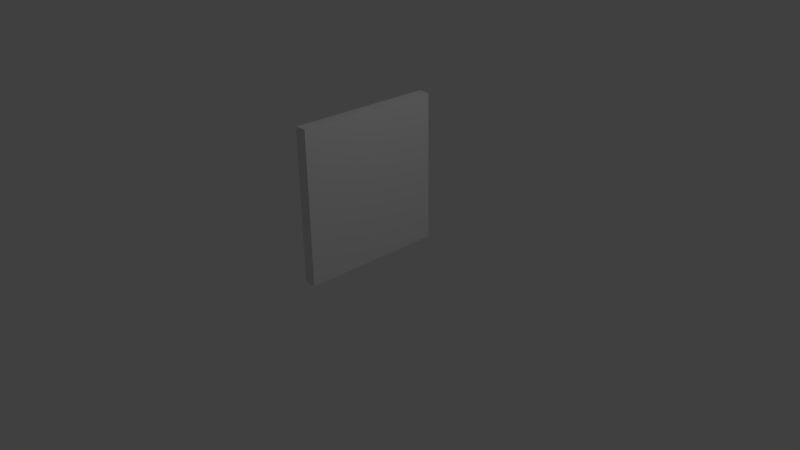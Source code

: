 # Source: traft4.blend  (saved by Blender 2.78.0; exported with 4.5.12 LTS)
import bpy
from mathutils import Matrix  # noqa: F401  (used for matrix-valued properties, if any)

bpy.ops.wm.read_factory_settings(use_empty=True)
scene = bpy.context.scene
scene.name = 'Scene'

# ---- collections
col_collection_1 = bpy.data.collections.new('Collection 1'); scene.collection.children.link(col_collection_1)

# ---- materials (node trees are filled in below, after node groups)
mat_material = bpy.data.materials.new('Material')
mat_material.alpha_threshold = 0.0
mat_material.use_transparent_shadow = False
mat_material.roughness = 0.5
mat_material.line_color = (0.0, 0.0, 0.0, 1.0)

# ---- material node trees

# ---- world
world_world = bpy.data.worlds.new('World'); scene.world = world_world
world_world.color = (0.05088, 0.05088, 0.05088)
world_world.use_sun_shadow = False
world_world.sun_shadow_jitter_overblur = 0.0
world_world.cycles.sampling_method = 'MANUAL'

# ---- cameras
cam_camera = bpy.data.cameras.new('Camera')
cam_camera.clip_end = 100.0
cam_camera.lens = 35.0
cam_camera.sensor_width = 32.0
cam_camera.sensor_height = 18.0
cam_camera.ortho_scale = 7.314
cam_camera.dof.focus_distance = 0.0
cam_camera.dof.aperture_fstop = 128.0

# ---- lights
light_lamp = bpy.data.lights.new('Lamp', 'POINT')
light_lamp.transmission_factor = 0.0
light_lamp.cutoff_distance = 30.0
light_lamp.energy = 100.0
light_lamp.shadow_buffer_clip_start = 1.001
light_lamp.shadow_soft_size = 0.1
light_lamp.shadow_maximum_resolution = 0.006
light_lamp.use_absolute_resolution = True

# ---- meshes
me_cube = bpy.data.meshes.new('Cube')
me_cube.from_pydata([(1.0, 1.0, -1.0), (1.0, -1.0, -1.0), (-1.0, -1.0, -1.0), (-1.0, 1.0, -1.0), (1.0, 1.0, 1.0), (1.0, -1.0, 1.0), (-1.0, -1.0, 1.0), (-1.0, 1.0, 1.0)], [], [(0, 1, 2, 3), (4, 7, 6, 5), (0, 4, 5, 1), (1, 5, 6, 2), (2, 6, 7, 3), (4, 0, 3, 7)])
_uv = me_cube.uv_layers.new(name='UVマップ')
_uv.uv.foreach_set('vector', [0.5, 0.5, 0.5, 0.25, 0.75, 0.25, 0.75, 0.5, 0.25, 0.5, 8.665e-05, 0.5, 8.659e-05, 0.25, 0.25, 0.25, 0.5, 0.5, 0.25, 0.5, 0.25, 0.25, 0.5, 0.25, 0.5, 0.25, 0.25, 0.25, 0.25, 8.671e-05, 0.5, 8.659e-05, 0.5, 0.9999, 0.25, 0.9999, 0.25, 0.75, 0.5, 0.75, 0.25, 0.5, 0.5, 0.5, 0.5, 0.75, 0.25, 0.75])
me_cube.materials.append(mat_material)
me_cube.use_remesh_preserve_volume = False
me_cube.use_remesh_preserve_attributes = False
me_cube.use_mirror_vertex_groups = False
me_cube.update()

# ---- objects
ob_cube = bpy.data.objects.new('Cube', me_cube)
ob_lamp = bpy.data.objects.new('Lamp', light_lamp)
ob_camera = bpy.data.objects.new('Camera', cam_camera)

# ---- transforms, parenting, visibility, modifiers, constraints
ob_cube.location = (0.0, 0.0, 0.9477)
ob_cube.rotation_euler = (-0.001507, -0.01988, 0.0009106)
ob_cube.scale = (-0.07937, 0.9757, 1.0)
ob_cube.lock_rotations_4d = False
ob_cube.empty_display_type = 'ARROWS'
ob_cube.lineart.crease_threshold = 0.0
ob_lamp.location = (4.076, 1.005, 5.904)
ob_lamp.rotation_euler = (0.6503, 0.05522, 1.866)
ob_lamp.lock_rotations_4d = False
ob_lamp.empty_display_type = 'ARROWS'
ob_lamp.color = (0.0, 0.0, 0.0, 0.0)
ob_lamp.lineart.crease_threshold = 0.0
ob_camera.location = (7.481, -6.508, 5.344)
ob_camera.rotation_euler = (1.109, 0.0, 0.8149)
ob_camera.lock_rotations_4d = False
ob_camera.empty_display_type = 'ARROWS'
ob_camera.color = (0.0, 0.0, 0.0, 0.0)
ob_camera.display_type = 'WIRE'
ob_camera.lineart.crease_threshold = 0.0

# ---- collection membership
col_collection_1.objects.link(ob_cube)
col_collection_1.objects.link(ob_lamp)
col_collection_1.objects.link(ob_camera)

# ---- scene / render settings (as saved in the file)
scene.camera = ob_camera
scene.frame_start = 1; scene.frame_end = 250; scene.frame_set(1)
scene.render.engine = 'BLENDER_EEVEE_NEXT'
scene.render.resolution_percentage = 50
scene.render.dither_intensity = 0.0
scene.cycles.use_denoising = False
scene.cycles.samples = 128
scene.cycles.sampling_pattern = 'TABULATED_SOBOL'
scene.cycles.light_sampling_threshold = 0.0
scene.cycles.use_adaptive_sampling = False
scene.cycles.use_light_tree = False
scene.cycles.blur_glossy = 0.0
scene.cycles.sample_clamp_indirect = 0.0
scene.view_settings.view_transform = 'Standard'
bpy.context.view_layer.update()
